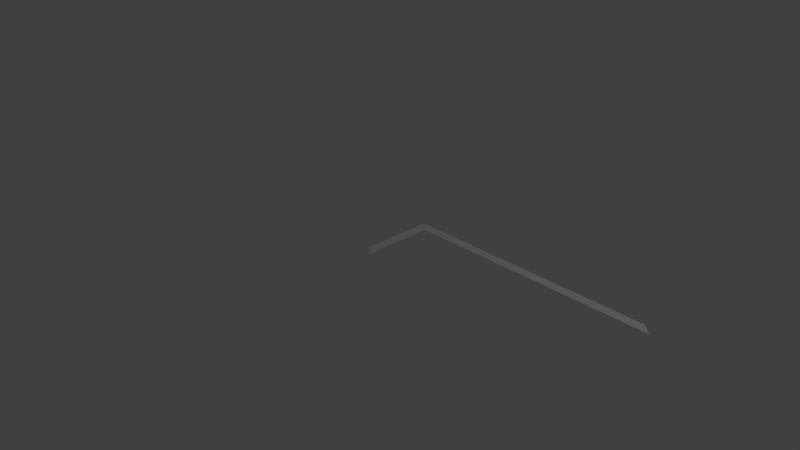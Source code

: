 # Source: wire1.blend  (saved by Blender 2.79.0; exported with 4.5.12 LTS)
import bpy
from mathutils import Matrix  # noqa: F401  (used for matrix-valued properties, if any)

bpy.ops.wm.read_factory_settings(use_empty=True)
scene = bpy.context.scene
scene.name = 'Scene'

# ---- collections
col_collection_1 = bpy.data.collections.new('Collection 1'); scene.collection.children.link(col_collection_1)

# ---- materials (node trees are filled in below, after node groups)
mat_material = bpy.data.materials.new('Material')
mat_material.alpha_threshold = 0.0
mat_material.use_transparent_shadow = False
mat_material.roughness = 0.5
mat_material.line_color = (0.0, 0.0, 0.0, 1.0)

# ---- material node trees

# ---- world
world_world = bpy.data.worlds.new('World'); scene.world = world_world
world_world.color = (0.05088, 0.05088, 0.05088)
world_world.use_sun_shadow = False
world_world.sun_shadow_jitter_overblur = 0.0
world_world.cycles.sampling_method = 'MANUAL'

# ---- cameras
cam_camera = bpy.data.cameras.new('Camera')
cam_camera.clip_end = 100.0
cam_camera.lens = 35.0
cam_camera.sensor_width = 32.0
cam_camera.sensor_height = 18.0
cam_camera.ortho_scale = 7.314
cam_camera.dof.focus_distance = 0.0
cam_camera.dof.aperture_fstop = 128.0

# ---- lights
light_lamp = bpy.data.lights.new('Lamp', 'POINT')
light_lamp.transmission_factor = 0.0
light_lamp.cutoff_distance = 30.0
light_lamp.energy = 100.0
light_lamp.shadow_buffer_clip_start = 1.001
light_lamp.shadow_soft_size = 0.1
light_lamp.shadow_maximum_resolution = 0.006
light_lamp.use_absolute_resolution = True

# ---- meshes
me_cube = bpy.data.meshes.new('Cube')
me_cube.from_pydata([(12.0, -1.0, 0.0), (5.96e-08, 1.0, 0.0), (3.5, 1.0, 0.0), (8.5, -1.0, 0.0), (12.0, -5.364e-07, 0.0), (-1.49e-07, 1.788e-07, 0.0), (-0.1403, 1.133, 0.0), (3.36, 1.133, 0.0), (-0.1403, 0.1329, 0.0), (12.12, -1.111, 0.0), (8.618, -1.111, 0.0), (12.12, -0.1107, 0.0)], [], [(5, 1, 6, 8), (1, 2, 7, 6), (0, 3, 10, 9), (4, 0, 9, 11)])
me_cube.materials.append(mat_material)
me_cube.use_remesh_preserve_volume = False
me_cube.use_remesh_preserve_attributes = False
me_cube.use_mirror_vertex_groups = False
me_cube.update()

# ---- objects
ob_cube = bpy.data.objects.new('Cube', me_cube)
ob_lamp = bpy.data.objects.new('Lamp', light_lamp)
ob_camera = bpy.data.objects.new('Camera', cam_camera)

# ---- transforms, parenting, visibility, modifiers, constraints
ob_cube.location = (0.0, 0.0, 0.0)
ob_cube.lock_rotations_4d = False
ob_cube.empty_display_type = 'ARROWS'
ob_cube.lineart.crease_threshold = 0.0
ob_lamp.location = (4.076, 1.005, 5.904)
ob_lamp.rotation_euler = (0.6503, 0.05522, 1.866)
ob_lamp.lock_rotations_4d = False
ob_lamp.empty_display_type = 'ARROWS'
ob_lamp.color = (0.0, 0.0, 0.0, 0.0)
ob_lamp.lineart.crease_threshold = 0.0
ob_camera.location = (7.481, -6.508, 5.344)
ob_camera.rotation_euler = (1.109, 0.0, 0.8149)
ob_camera.lock_rotations_4d = False
ob_camera.empty_display_type = 'ARROWS'
ob_camera.color = (0.0, 0.0, 0.0, 0.0)
ob_camera.display_type = 'WIRE'
ob_camera.lineart.crease_threshold = 0.0

# ---- collection membership
col_collection_1.objects.link(ob_cube)
col_collection_1.objects.link(ob_lamp)
col_collection_1.objects.link(ob_camera)

# ---- scene / render settings (as saved in the file)
scene.camera = ob_camera
scene.frame_start = 1; scene.frame_end = 250; scene.frame_set(9)
scene.render.engine = 'BLENDER_EEVEE_NEXT'
scene.render.resolution_percentage = 50
scene.render.dither_intensity = 0.0
scene.cycles.use_denoising = False
scene.cycles.samples = 128
scene.cycles.sampling_pattern = 'TABULATED_SOBOL'
scene.cycles.use_adaptive_sampling = False
scene.cycles.use_light_tree = False
scene.cycles.blur_glossy = 0.0
scene.cycles.sample_clamp_indirect = 0.0
scene.view_settings.view_transform = 'Standard'
bpy.context.view_layer.update()
